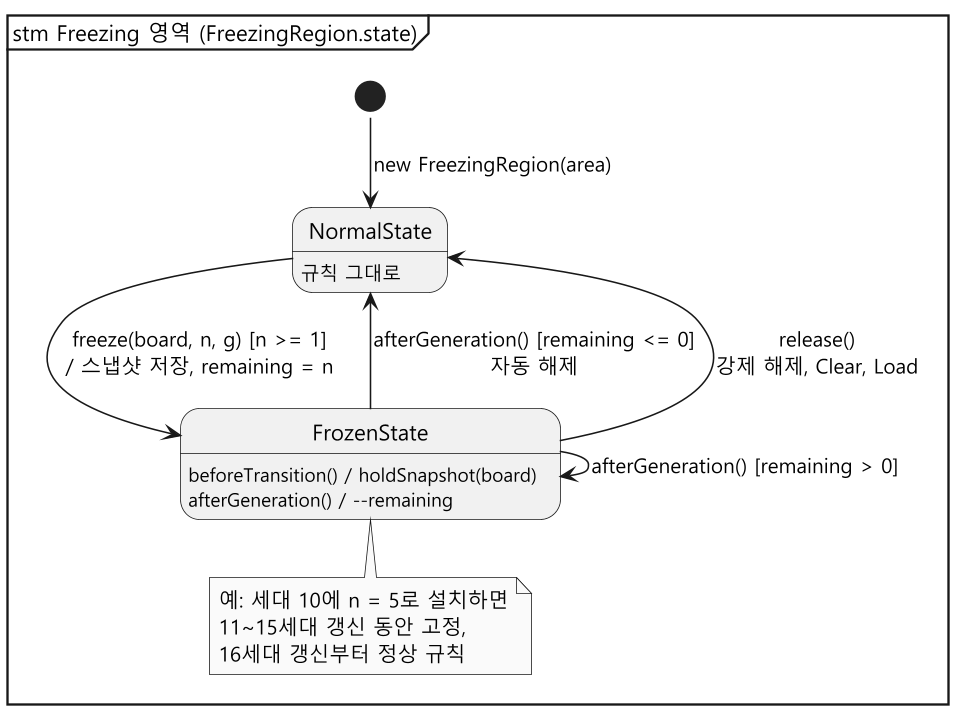

The diagram above was rendered by PlantUML. Its source (embedded in the PNG):
@startuml state-region
!pragma layout smetana
skinparam monochrome true
skinparam dpi 150
skinparam shadowing false
skinparam defaultFontName "Malgun Gothic"
hide empty description
mainframe stm Freezing 영역 (FreezingRegion.state)

state NormalState
state NormalState : 규칙 그대로

state FrozenState
state FrozenState : beforeTransition() / holdSnapshot(board)
state FrozenState : afterGeneration() / --remaining

[*] --> NormalState : new FreezingRegion(area)

NormalState --> FrozenState : freeze(board, n, g) [n >= 1]\n/ 스냅샷 저장, remaining = n
FrozenState --> FrozenState : afterGeneration() [remaining > 0]
FrozenState --> NormalState : afterGeneration() [remaining <= 0]\n자동 해제
FrozenState --> NormalState : release()\n강제 해제, Clear, Load

note bottom of FrozenState
  예: 세대 10에 n = 5로 설치하면
  11~15세대 갱신 동안 고정,
  16세대 갱신부터 정상 규칙
end note
@enduml